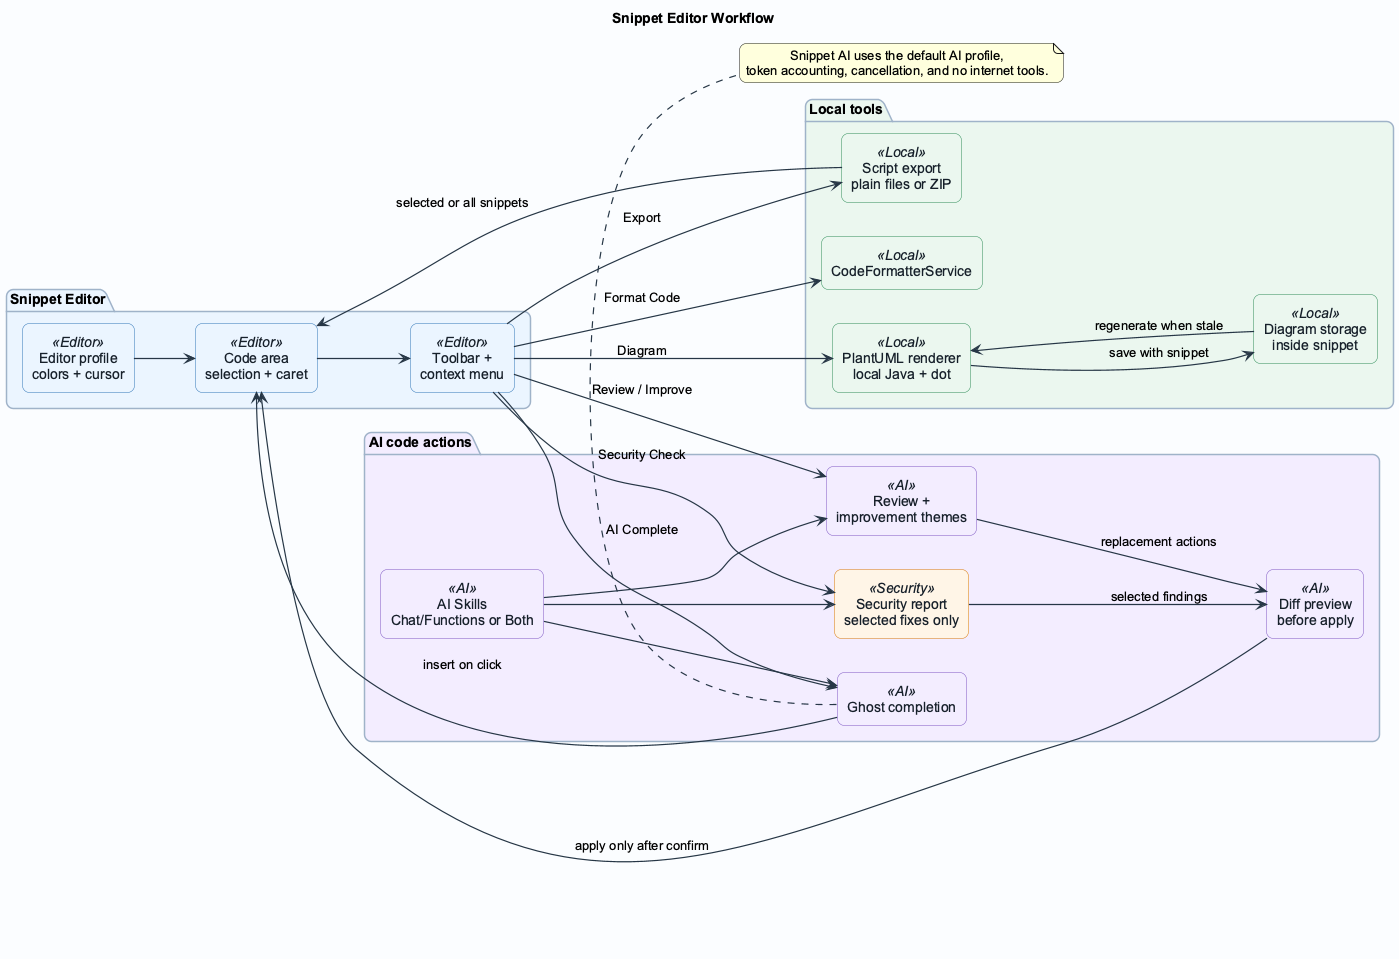

The diagram above was rendered by PlantUML. Its source (embedded in the PNG):
@startuml
title Snippet Editor Workflow
left to right direction

skinparam backgroundColor #FBFDFF
skinparam shadowing false
skinparam roundcorner 14
skinparam componentStyle rectangle
skinparam defaultFontName "Arial"
skinparam defaultTextAlignment center
skinparam ArrowColor #273746
skinparam ArrowThickness 1.2
skinparam packageBorderColor #9FB2C8
skinparam packageBackgroundColor #F7FAFE
skinparam component {
  BorderColor #34495E
  BackgroundColor #FFFFFF
  FontColor #17202A
}
skinparam component<<Editor>> {
  BackgroundColor #EAF4FF
  BorderColor #2F74B5
}
skinparam component<<Local>> {
  BackgroundColor #EAF7EF
  BorderColor #2E8B57
}
skinparam component<<AI>> {
  BackgroundColor #F2ECFF
  BorderColor #7E57C2
}
skinparam component<<Security>> {
  BackgroundColor #FFF4E6
  BorderColor #D97904
}

package "Snippet Editor" #EAF4FF {
  component "Code area\nselection + caret" as Code <<Editor>>
  component "Editor profile\ncolors + cursor" as Profile <<Editor>>
  component "Toolbar +\ncontext menu" as Toolbar <<Editor>>
}

package "Local tools" #EAF7EF {
  component "CodeFormatterService" as Formatter <<Local>>
  component "PlantUML renderer\nlocal Java + dot" as Renderer <<Local>>
  component "Diagram storage\ninside snippet" as DiagramStorage <<Local>>
  component "Script export\nplain files or ZIP" as Export <<Local>>
}

package "AI code actions" #F2ECFF {
  component "Ghost completion" as Completion <<AI>>
  component "Review +\nimprovement themes" as Review <<AI>>
  component "Security report\nselected fixes only" as Security <<Security>>
  component "Diff preview\nbefore apply" as Diff <<AI>>
  component "AI Skills\nChat/Functions or Both" as Skills <<AI>>
}

Code --> Toolbar
Profile --> Code
Toolbar --> Formatter : Format Code
Toolbar --> Completion : AI Complete
Toolbar --> Review : Review / Improve
Toolbar --> Security : Security Check
Toolbar --> Renderer : Diagram
Toolbar --> Export : Export
Completion --> Code : insert on click
Review --> Diff : replacement actions
Security --> Diff : selected findings
Diff --> Code : apply only after confirm
Skills --> Completion
Skills --> Review
Skills --> Security
Renderer --> DiagramStorage : save with snippet
DiagramStorage --> Renderer : regenerate when stale
Export --> Code : selected or all snippets

note bottom of Completion
  Snippet AI uses the default AI profile,
  token accounting, cancellation, and no internet tools.
end note
@enduml